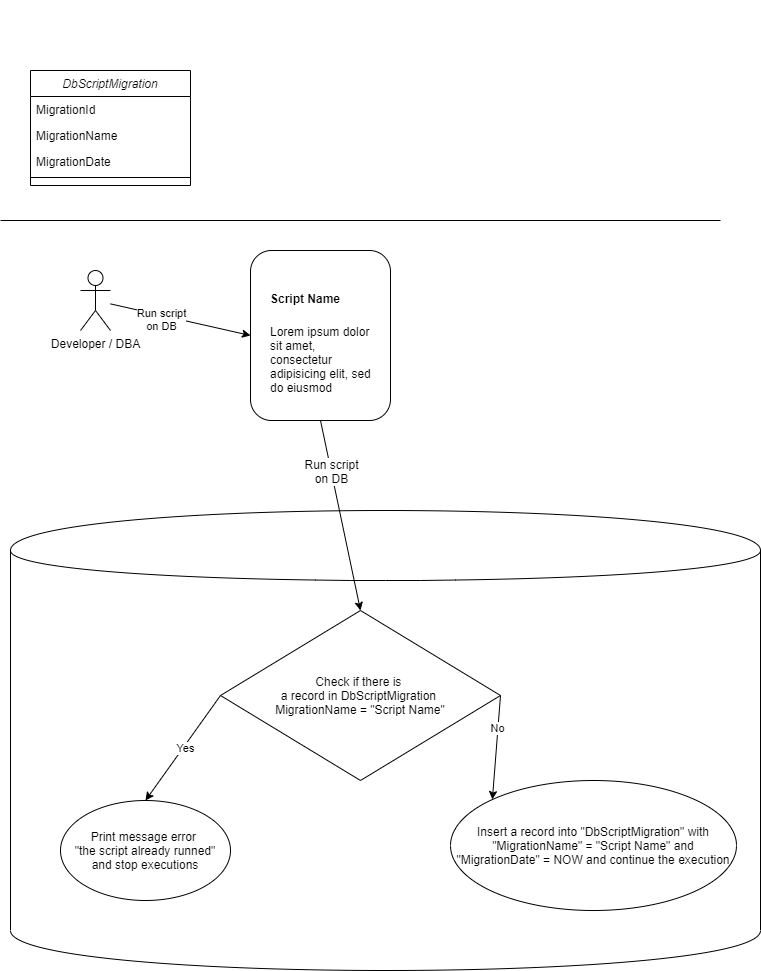

The diagram above was exported from draw.io. Its source (the exported page's mxGraphModel, read from the mxfile embedded in the PNG):
<mxGraphModel dx="1151" dy="572" grid="1" gridSize="10" guides="1" tooltips="1" connect="1" arrows="1" fold="1" page="1" pageScale="1" pageWidth="827" pageHeight="1169" math="0" shadow="0">
  <root>
    <mxCell id="WIyWlLk6GJQsqaUBKTNV-0" />
    <mxCell id="WIyWlLk6GJQsqaUBKTNV-1" parent="WIyWlLk6GJQsqaUBKTNV-0" />
    <mxCell id="104" value="" style="shape=cylinder;whiteSpace=wrap;html=1;boundedLbl=1;backgroundOutline=1;" parent="WIyWlLk6GJQsqaUBKTNV-1" vertex="1">
      <mxGeometry x="60" y="530" width="750" height="460" as="geometry" />
    </mxCell>
    <mxCell id="hu_7Jktt0xsc6km2IPXW-0" value="&lt;div style=&quot;line-height: 19px&quot;&gt;&lt;span style=&quot;font-weight: bold&quot;&gt;&lt;font color=&quot;#ffffff&quot; style=&quot;font-size: 16px&quot;&gt;SimpleDbScriptMigrationSystem&lt;/font&gt;&lt;/span&gt;&lt;/div&gt;" style="text;html=1;strokeColor=none;fillColor=none;align=center;verticalAlign=middle;whiteSpace=wrap;rounded=0;" parent="WIyWlLk6GJQsqaUBKTNV-1" vertex="1">
      <mxGeometry x="240" y="20" width="310" height="20" as="geometry" />
    </mxCell>
    <mxCell id="zkfFHV4jXpPFQw0GAbJ--0" value="DbScriptMigration" style="swimlane;fontStyle=2;align=center;verticalAlign=top;childLayout=stackLayout;horizontal=1;startSize=26;horizontalStack=0;resizeParent=1;resizeLast=0;collapsible=1;marginBottom=0;rounded=0;shadow=0;strokeWidth=1;" parent="WIyWlLk6GJQsqaUBKTNV-1" vertex="1">
      <mxGeometry x="80" y="90" width="160" height="115" as="geometry">
        <mxRectangle x="230" y="140" width="160" height="26" as="alternateBounds" />
      </mxGeometry>
    </mxCell>
    <mxCell id="zkfFHV4jXpPFQw0GAbJ--1" value="MigrationId" style="text;align=left;verticalAlign=top;spacingLeft=4;spacingRight=4;overflow=hidden;rotatable=0;points=[[0,0.5],[1,0.5]];portConstraint=eastwest;" parent="zkfFHV4jXpPFQw0GAbJ--0" vertex="1">
      <mxGeometry y="26" width="160" height="26" as="geometry" />
    </mxCell>
    <mxCell id="zkfFHV4jXpPFQw0GAbJ--2" value="MigrationName" style="text;align=left;verticalAlign=top;spacingLeft=4;spacingRight=4;overflow=hidden;rotatable=0;points=[[0,0.5],[1,0.5]];portConstraint=eastwest;rounded=0;shadow=0;html=0;" parent="zkfFHV4jXpPFQw0GAbJ--0" vertex="1">
      <mxGeometry y="52" width="160" height="26" as="geometry" />
    </mxCell>
    <mxCell id="zkfFHV4jXpPFQw0GAbJ--3" value="MigrationDate" style="text;align=left;verticalAlign=top;spacingLeft=4;spacingRight=4;overflow=hidden;rotatable=0;points=[[0,0.5],[1,0.5]];portConstraint=eastwest;rounded=0;shadow=0;html=0;" parent="zkfFHV4jXpPFQw0GAbJ--0" vertex="1">
      <mxGeometry y="78" width="160" height="26" as="geometry" />
    </mxCell>
    <mxCell id="zkfFHV4jXpPFQw0GAbJ--4" value="" style="line;html=1;strokeWidth=1;align=left;verticalAlign=middle;spacingTop=-1;spacingLeft=3;spacingRight=3;rotatable=0;labelPosition=right;points=[];portConstraint=eastwest;" parent="zkfFHV4jXpPFQw0GAbJ--0" vertex="1">
      <mxGeometry y="104" width="160" height="6" as="geometry" />
    </mxCell>
    <mxCell id="80" value="" style="endArrow=none;html=1;" parent="WIyWlLk6GJQsqaUBKTNV-1" edge="1">
      <mxGeometry width="50" height="50" relative="1" as="geometry">
        <mxPoint x="50" y="240" as="sourcePoint" />
        <mxPoint x="770" y="240" as="targetPoint" />
      </mxGeometry>
    </mxCell>
    <mxCell id="81" value="" style="rounded=1;whiteSpace=wrap;html=1;" parent="WIyWlLk6GJQsqaUBKTNV-1" vertex="1">
      <mxGeometry x="300" y="270" width="140" height="170" as="geometry" />
    </mxCell>
    <mxCell id="82" value="&lt;h1&gt;&lt;font style=&quot;font-size: 12px&quot;&gt;Script Name&lt;/font&gt;&lt;/h1&gt;&lt;p&gt;&lt;font style=&quot;font-size: 12px&quot;&gt;Lorem ipsum dolor sit amet, consectetur adipisicing elit, sed do eiusmod tempor incididunt ut labore et dolore magna aliqua.&lt;/font&gt;&lt;/p&gt;" style="text;html=1;strokeColor=none;fillColor=none;spacing=5;spacingTop=-20;whiteSpace=wrap;overflow=hidden;rounded=0;" parent="WIyWlLk6GJQsqaUBKTNV-1" vertex="1">
      <mxGeometry x="315" y="295" width="110" height="120" as="geometry" />
    </mxCell>
    <mxCell id="87" value="" style="endArrow=classic;html=1;exitX=0.5;exitY=1;exitDx=0;exitDy=0;entryX=0.5;entryY=0;entryDx=0;entryDy=0;" parent="WIyWlLk6GJQsqaUBKTNV-1" source="81" target="88" edge="1">
      <mxGeometry width="50" height="50" relative="1" as="geometry">
        <mxPoint x="340" y="450" as="sourcePoint" />
        <mxPoint x="130" y="520" as="targetPoint" />
      </mxGeometry>
    </mxCell>
    <mxCell id="89" value="&lt;span style=&quot;font-size: 12px&quot;&gt;Run script&lt;br&gt;on DB&lt;br&gt;&lt;/span&gt;" style="edgeLabel;html=1;align=center;verticalAlign=middle;resizable=0;points=[];" parent="87" vertex="1" connectable="0">
      <mxGeometry x="-0.3027" y="3" relative="1" as="geometry">
        <mxPoint x="-6.940000000000012" y="-15.919999999999991" as="offset" />
      </mxGeometry>
    </mxCell>
    <mxCell id="88" value="Check if there is &lt;br&gt;a record in DbScriptMigration &lt;br&gt;MigrationName = &quot;Script Name&quot;" style="rhombus;whiteSpace=wrap;html=1;" parent="WIyWlLk6GJQsqaUBKTNV-1" vertex="1">
      <mxGeometry x="270" y="630" width="280" height="170" as="geometry" />
    </mxCell>
    <mxCell id="90" value="" style="endArrow=classic;html=1;exitX=1;exitY=0.5;exitDx=0;exitDy=0;entryX=0;entryY=0;entryDx=0;entryDy=0;" parent="WIyWlLk6GJQsqaUBKTNV-1" source="88" target="97" edge="1">
      <mxGeometry width="50" height="50" relative="1" as="geometry">
        <mxPoint x="340" y="450" as="sourcePoint" />
        <mxPoint x="240" y="630" as="targetPoint" />
      </mxGeometry>
    </mxCell>
    <mxCell id="96" value="No" style="edgeLabel;html=1;align=center;verticalAlign=middle;resizable=0;points=[];" parent="90" vertex="1" connectable="0">
      <mxGeometry x="-0.3751" y="-1" relative="1" as="geometry">
        <mxPoint as="offset" />
      </mxGeometry>
    </mxCell>
    <mxCell id="91" value="" style="endArrow=classic;html=1;exitX=0;exitY=0.5;exitDx=0;exitDy=0;entryX=0.5;entryY=0;entryDx=0;entryDy=0;" parent="WIyWlLk6GJQsqaUBKTNV-1" source="88" target="93" edge="1">
      <mxGeometry width="50" height="50" relative="1" as="geometry">
        <mxPoint x="340" y="450" as="sourcePoint" />
        <mxPoint x="135" y="690" as="targetPoint" />
        <Array as="points" />
      </mxGeometry>
    </mxCell>
    <mxCell id="92" value="Yes" style="edgeLabel;html=1;align=center;verticalAlign=middle;resizable=0;points=[];" parent="91" vertex="1" connectable="0">
      <mxGeometry y="-10" relative="1" as="geometry">
        <mxPoint x="10" y="5" as="offset" />
      </mxGeometry>
    </mxCell>
    <mxCell id="93" value="Print message error &lt;br&gt;&quot;the script already runned&quot;&lt;br&gt;and stop executions" style="ellipse;whiteSpace=wrap;html=1;" parent="WIyWlLk6GJQsqaUBKTNV-1" vertex="1">
      <mxGeometry x="110" y="820" width="170" height="100" as="geometry" />
    </mxCell>
    <mxCell id="97" value="Insert a record into &quot;DbScriptMigration&quot; with&lt;br&gt;&quot;MigrationName&quot; = &quot;Script Name&quot; and &quot;MigrationDate&quot; = NOW and continue the execution" style="ellipse;whiteSpace=wrap;html=1;" parent="WIyWlLk6GJQsqaUBKTNV-1" vertex="1">
      <mxGeometry x="500" y="800" width="286" height="130" as="geometry" />
    </mxCell>
    <mxCell id="99" value="Developer / DBA" style="shape=umlActor;verticalLabelPosition=bottom;labelBackgroundColor=#ffffff;verticalAlign=top;html=1;outlineConnect=0;" parent="WIyWlLk6GJQsqaUBKTNV-1" vertex="1">
      <mxGeometry x="130" y="290" width="30" height="60" as="geometry" />
    </mxCell>
    <mxCell id="102" value="" style="endArrow=classic;html=1;entryX=0;entryY=0.5;entryDx=0;entryDy=0;" parent="WIyWlLk6GJQsqaUBKTNV-1" source="99" target="81" edge="1">
      <mxGeometry width="50" height="50" relative="1" as="geometry">
        <mxPoint x="340" y="450" as="sourcePoint" />
        <mxPoint x="390" y="400" as="targetPoint" />
      </mxGeometry>
    </mxCell>
    <mxCell id="103" value="Run script&lt;br&gt;on DB" style="edgeLabel;html=1;align=center;verticalAlign=middle;resizable=0;points=[];" parent="102" vertex="1" connectable="0">
      <mxGeometry x="-0.2745" y="-3" relative="1" as="geometry">
        <mxPoint y="1" as="offset" />
      </mxGeometry>
    </mxCell>
  </root>
</mxGraphModel>